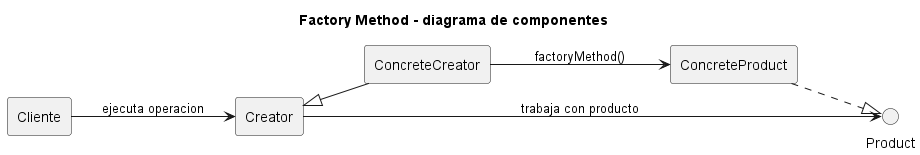

The diagram above was rendered by PlantUML. Its source (embedded in the PNG):
@startuml
title Factory Method - diagrama de componentes
left to right direction
skinparam componentStyle rectangle

component "Cliente" as Client
component "Creator" as Creator
component "ConcreteCreator" as ConcreteCreator
interface "Product" as IProduct
component "ConcreteProduct" as ConcreteProduct

Client --> Creator : ejecuta operacion
ConcreteCreator -up-|> Creator
Creator --> IProduct : trabaja con producto
ConcreteCreator --> ConcreteProduct : factoryMethod()
ConcreteProduct ..|> IProduct
@enduml